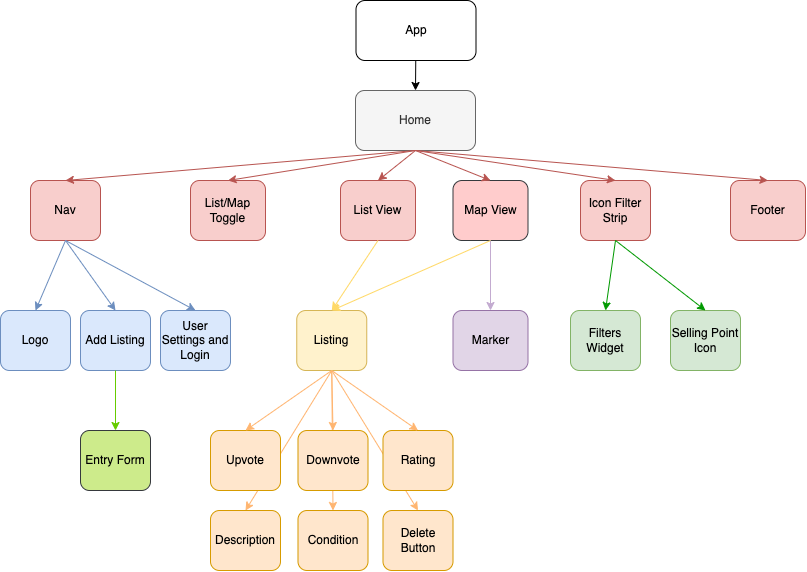

The diagram above was exported from draw.io. Its source (the exported page's mxGraphModel, read from the mxfile embedded in the PNG):
<mxGraphModel dx="960" dy="1217" grid="1" gridSize="10" guides="1" tooltips="1" connect="1" arrows="1" fold="1" page="1" pageScale="1" pageWidth="850" pageHeight="1100" math="0" shadow="0">
  <root>
    <mxCell id="0" />
    <mxCell id="1" parent="0" />
    <mxCell id="DSacCswQNt0pgGTMmlVX-18" value="" style="endArrow=classic;html=1;rounded=0;strokeColor=#FFB570;entryX=0.5;entryY=0;entryDx=0;entryDy=0;exitX=0.5;exitY=1;exitDx=0;exitDy=0;" edge="1" parent="1" source="MWUA6U4Ut6rvHugI5nyU-43" target="DSacCswQNt0pgGTMmlVX-17">
      <mxGeometry width="50" height="50" relative="1" as="geometry">
        <mxPoint x="410" y="310" as="sourcePoint" />
        <mxPoint x="460" y="260" as="targetPoint" />
      </mxGeometry>
    </mxCell>
    <mxCell id="DSacCswQNt0pgGTMmlVX-10" value="" style="endArrow=classic;html=1;rounded=0;exitX=0.5;exitY=1;exitDx=0;exitDy=0;entryX=0.5;entryY=0;entryDx=0;entryDy=0;strokeColor=#FFB570;fillColor=#ffff88;" edge="1" parent="1" source="MWUA6U4Ut6rvHugI5nyU-43" target="DSacCswQNt0pgGTMmlVX-8">
      <mxGeometry width="50" height="50" relative="1" as="geometry">
        <mxPoint x="325" y="350" as="sourcePoint" />
        <mxPoint x="275" y="460" as="targetPoint" />
      </mxGeometry>
    </mxCell>
    <mxCell id="DSacCswQNt0pgGTMmlVX-2" value="" style="endArrow=classic;html=1;rounded=0;exitX=0.5;exitY=1;exitDx=0;exitDy=0;entryX=0.5;entryY=0;entryDx=0;entryDy=0;strokeColor=#FFB570;fillColor=#ffff88;" edge="1" parent="1" source="MWUA6U4Ut6rvHugI5nyU-43" target="DSacCswQNt0pgGTMmlVX-1">
      <mxGeometry width="50" height="50" relative="1" as="geometry">
        <mxPoint x="310" y="350" as="sourcePoint" />
        <mxPoint x="360" y="300" as="targetPoint" />
      </mxGeometry>
    </mxCell>
    <mxCell id="MWUA6U4Ut6rvHugI5nyU-1" value="Nav" style="rounded=1;whiteSpace=wrap;html=1;fillColor=#f8cecc;strokeColor=#b85450;" parent="1" vertex="1">
      <mxGeometry x="40" y="190" width="70" height="60" as="geometry" />
    </mxCell>
    <mxCell id="MWUA6U4Ut6rvHugI5nyU-2" value="Home" style="rounded=1;whiteSpace=wrap;html=1;fillColor=#f5f5f5;fontColor=#333333;strokeColor=#666666;" parent="1" vertex="1">
      <mxGeometry x="365" y="100" width="120" height="60" as="geometry" />
    </mxCell>
    <mxCell id="MWUA6U4Ut6rvHugI5nyU-3" value="App" style="rounded=1;whiteSpace=wrap;html=1;" parent="1" vertex="1">
      <mxGeometry x="365.5" y="10" width="120" height="60" as="geometry" />
    </mxCell>
    <mxCell id="MWUA6U4Ut6rvHugI5nyU-4" value="Icon Filter Strip" style="rounded=1;whiteSpace=wrap;html=1;fillColor=#f8cecc;strokeColor=#b85450;" parent="1" vertex="1">
      <mxGeometry x="590" y="190" width="70" height="60" as="geometry" />
    </mxCell>
    <mxCell id="MWUA6U4Ut6rvHugI5nyU-5" value="List View" style="rounded=1;whiteSpace=wrap;html=1;fillColor=#f8cecc;strokeColor=#b85450;" parent="1" vertex="1">
      <mxGeometry x="350" y="190" width="75" height="60" as="geometry" />
    </mxCell>
    <mxCell id="MWUA6U4Ut6rvHugI5nyU-6" value="List/Map Toggle" style="rounded=1;whiteSpace=wrap;html=1;fillColor=#f8cecc;strokeColor=#b85450;" parent="1" vertex="1">
      <mxGeometry x="200" y="190" width="75" height="60" as="geometry" />
    </mxCell>
    <mxCell id="MWUA6U4Ut6rvHugI5nyU-7" value="Add Listing" style="rounded=1;whiteSpace=wrap;html=1;fillColor=#dae8fc;strokeColor=#6c8ebf;" parent="1" vertex="1">
      <mxGeometry x="90" y="320" width="70" height="60" as="geometry" />
    </mxCell>
    <mxCell id="MWUA6U4Ut6rvHugI5nyU-8" value="Entry Form" style="rounded=1;whiteSpace=wrap;html=1;fillColor=#cdeb8b;strokeColor=#36393d;" parent="1" vertex="1">
      <mxGeometry x="90" y="440" width="70" height="60" as="geometry" />
    </mxCell>
    <mxCell id="MWUA6U4Ut6rvHugI5nyU-11" value="Selling Point Icon" style="rounded=1;whiteSpace=wrap;html=1;fillColor=#d5e8d4;strokeColor=#82b366;" parent="1" vertex="1">
      <mxGeometry x="680" y="320" width="70" height="60" as="geometry" />
    </mxCell>
    <mxCell id="MWUA6U4Ut6rvHugI5nyU-13" value="Logo" style="rounded=1;whiteSpace=wrap;html=1;fillColor=#dae8fc;strokeColor=#6c8ebf;" parent="1" vertex="1">
      <mxGeometry x="10" y="320" width="70" height="60" as="geometry" />
    </mxCell>
    <mxCell id="MWUA6U4Ut6rvHugI5nyU-17" value="" style="endArrow=classic;html=1;rounded=0;entryX=0.5;entryY=0;entryDx=0;entryDy=0;" parent="1" source="MWUA6U4Ut6rvHugI5nyU-3" target="MWUA6U4Ut6rvHugI5nyU-2" edge="1">
      <mxGeometry width="50" height="50" relative="1" as="geometry">
        <mxPoint x="400" y="300" as="sourcePoint" />
        <mxPoint x="450" y="250" as="targetPoint" />
      </mxGeometry>
    </mxCell>
    <mxCell id="MWUA6U4Ut6rvHugI5nyU-20" value="" style="endArrow=classic;html=1;rounded=0;fillColor=#f8cecc;strokeColor=#b85450;exitX=0.5;exitY=1;exitDx=0;exitDy=0;entryX=0.5;entryY=0;entryDx=0;entryDy=0;" parent="1" source="MWUA6U4Ut6rvHugI5nyU-2" target="MWUA6U4Ut6rvHugI5nyU-1" edge="1">
      <mxGeometry width="50" height="50" relative="1" as="geometry">
        <mxPoint x="400" y="300" as="sourcePoint" />
        <mxPoint x="450" y="250" as="targetPoint" />
      </mxGeometry>
    </mxCell>
    <mxCell id="MWUA6U4Ut6rvHugI5nyU-21" value="" style="endArrow=classic;html=1;rounded=0;fillColor=#f8cecc;strokeColor=#b85450;entryX=0.5;entryY=0;entryDx=0;entryDy=0;exitX=0.5;exitY=1;exitDx=0;exitDy=0;" parent="1" source="MWUA6U4Ut6rvHugI5nyU-2" target="MWUA6U4Ut6rvHugI5nyU-4" edge="1">
      <mxGeometry width="50" height="50" relative="1" as="geometry">
        <mxPoint x="400" y="300" as="sourcePoint" />
        <mxPoint x="440" y="200" as="targetPoint" />
      </mxGeometry>
    </mxCell>
    <mxCell id="MWUA6U4Ut6rvHugI5nyU-22" value="" style="endArrow=classic;html=1;rounded=0;entryX=0.5;entryY=0;entryDx=0;entryDy=0;fillColor=#f8cecc;strokeColor=#b85450;exitX=0.5;exitY=1;exitDx=0;exitDy=0;" parent="1" source="MWUA6U4Ut6rvHugI5nyU-2" target="MWUA6U4Ut6rvHugI5nyU-5" edge="1">
      <mxGeometry width="50" height="50" relative="1" as="geometry">
        <mxPoint x="400" y="300" as="sourcePoint" />
        <mxPoint x="450" y="250" as="targetPoint" />
      </mxGeometry>
    </mxCell>
    <mxCell id="MWUA6U4Ut6rvHugI5nyU-23" value="" style="endArrow=classic;html=1;rounded=0;entryX=0.5;entryY=0;entryDx=0;entryDy=0;fillColor=#f8cecc;strokeColor=#b85450;exitX=0.5;exitY=1;exitDx=0;exitDy=0;" parent="1" target="MWUA6U4Ut6rvHugI5nyU-6" edge="1" source="MWUA6U4Ut6rvHugI5nyU-2">
      <mxGeometry width="50" height="50" relative="1" as="geometry">
        <mxPoint x="430" y="160" as="sourcePoint" />
        <mxPoint x="450" y="250" as="targetPoint" />
      </mxGeometry>
    </mxCell>
    <mxCell id="MWUA6U4Ut6rvHugI5nyU-24" value="" style="endArrow=classic;html=1;rounded=0;exitX=0.5;exitY=1;exitDx=0;exitDy=0;entryX=0.5;entryY=0;entryDx=0;entryDy=0;fillColor=#dae8fc;strokeColor=#6c8ebf;" parent="1" source="MWUA6U4Ut6rvHugI5nyU-1" target="MWUA6U4Ut6rvHugI5nyU-13" edge="1">
      <mxGeometry width="50" height="50" relative="1" as="geometry">
        <mxPoint x="400" y="300" as="sourcePoint" />
        <mxPoint x="450" y="250" as="targetPoint" />
      </mxGeometry>
    </mxCell>
    <mxCell id="MWUA6U4Ut6rvHugI5nyU-25" value="" style="endArrow=classic;html=1;rounded=0;exitX=0.5;exitY=1;exitDx=0;exitDy=0;entryX=0.5;entryY=0;entryDx=0;entryDy=0;fillColor=#dae8fc;strokeColor=#6c8ebf;" parent="1" source="MWUA6U4Ut6rvHugI5nyU-1" target="MWUA6U4Ut6rvHugI5nyU-7" edge="1">
      <mxGeometry width="50" height="50" relative="1" as="geometry">
        <mxPoint x="400" y="300" as="sourcePoint" />
        <mxPoint x="450" y="250" as="targetPoint" />
      </mxGeometry>
    </mxCell>
    <mxCell id="MWUA6U4Ut6rvHugI5nyU-27" value="" style="endArrow=classic;html=1;rounded=0;exitX=0.5;exitY=1;exitDx=0;exitDy=0;entryX=0.5;entryY=0;entryDx=0;entryDy=0;fillColor=#dae8fc;strokeColor=#6c8ebf;" parent="1" source="MWUA6U4Ut6rvHugI5nyU-1" target="MWUA6U4Ut6rvHugI5nyU-15" edge="1">
      <mxGeometry width="50" height="50" relative="1" as="geometry">
        <mxPoint x="400" y="300" as="sourcePoint" />
        <mxPoint x="450" y="250" as="targetPoint" />
      </mxGeometry>
    </mxCell>
    <mxCell id="MWUA6U4Ut6rvHugI5nyU-28" value="" style="endArrow=classic;html=1;rounded=0;exitX=0.5;exitY=1;exitDx=0;exitDy=0;entryX=0.5;entryY=0;entryDx=0;entryDy=0;fillColor=#d5e8d4;strokeColor=#009900;" parent="1" source="MWUA6U4Ut6rvHugI5nyU-4" target="MWUA6U4Ut6rvHugI5nyU-12" edge="1">
      <mxGeometry width="50" height="50" relative="1" as="geometry">
        <mxPoint x="400" y="300" as="sourcePoint" />
        <mxPoint x="450" y="250" as="targetPoint" />
      </mxGeometry>
    </mxCell>
    <mxCell id="MWUA6U4Ut6rvHugI5nyU-29" value="" style="endArrow=classic;html=1;rounded=0;entryX=0.5;entryY=0;entryDx=0;entryDy=0;fillColor=#d5e8d4;strokeColor=#009900;exitX=0.5;exitY=1;exitDx=0;exitDy=0;" parent="1" source="MWUA6U4Ut6rvHugI5nyU-4" target="MWUA6U4Ut6rvHugI5nyU-11" edge="1">
      <mxGeometry width="50" height="50" relative="1" as="geometry">
        <mxPoint x="440" y="250" as="sourcePoint" />
        <mxPoint x="450" y="250" as="targetPoint" />
      </mxGeometry>
    </mxCell>
    <mxCell id="MWUA6U4Ut6rvHugI5nyU-30" value="" style="endArrow=classic;html=1;rounded=0;fillColor=#e1d5e7;strokeColor=#66CC00;exitX=0.5;exitY=1;exitDx=0;exitDy=0;entryX=0.5;entryY=0;entryDx=0;entryDy=0;" parent="1" source="MWUA6U4Ut6rvHugI5nyU-7" target="MWUA6U4Ut6rvHugI5nyU-8" edge="1">
      <mxGeometry width="50" height="50" relative="1" as="geometry">
        <mxPoint x="400" y="300" as="sourcePoint" />
        <mxPoint x="450" y="250" as="targetPoint" />
      </mxGeometry>
    </mxCell>
    <mxCell id="MWUA6U4Ut6rvHugI5nyU-40" value="Footer" style="rounded=1;whiteSpace=wrap;html=1;fillColor=#f8cecc;strokeColor=#b85450;" parent="1" vertex="1">
      <mxGeometry x="740" y="190" width="75" height="60" as="geometry" />
    </mxCell>
    <mxCell id="MWUA6U4Ut6rvHugI5nyU-41" value="" style="endArrow=classic;html=1;rounded=0;entryX=0.5;entryY=0;entryDx=0;entryDy=0;fillColor=#f8cecc;strokeColor=#b85450;exitX=0.5;exitY=1;exitDx=0;exitDy=0;" parent="1" source="MWUA6U4Ut6rvHugI5nyU-2" target="MWUA6U4Ut6rvHugI5nyU-40" edge="1">
      <mxGeometry width="50" height="50" relative="1" as="geometry">
        <mxPoint x="530" y="160" as="sourcePoint" />
        <mxPoint x="550" y="250" as="targetPoint" />
      </mxGeometry>
    </mxCell>
    <mxCell id="MWUA6U4Ut6rvHugI5nyU-43" value="Listing" style="rounded=1;whiteSpace=wrap;html=1;fillColor=#fff2cc;strokeColor=#d6b656;" parent="1" vertex="1">
      <mxGeometry x="306.25" y="320" width="70" height="60" as="geometry" />
    </mxCell>
    <mxCell id="MWUA6U4Ut6rvHugI5nyU-44" value="Upvote" style="rounded=1;whiteSpace=wrap;html=1;fillColor=#ffe6cc;strokeColor=#d79b00;" parent="1" vertex="1">
      <mxGeometry x="220" y="440" width="70" height="60" as="geometry" />
    </mxCell>
    <mxCell id="MWUA6U4Ut6rvHugI5nyU-45" value="" style="endArrow=classic;html=1;rounded=0;fillColor=#fff2cc;strokeColor=#FFB570;exitX=0.5;exitY=1;exitDx=0;exitDy=0;entryX=0.5;entryY=0;entryDx=0;entryDy=0;" parent="1" source="MWUA6U4Ut6rvHugI5nyU-43" target="MWUA6U4Ut6rvHugI5nyU-44" edge="1">
      <mxGeometry width="50" height="50" relative="1" as="geometry">
        <mxPoint x="390" y="250" as="sourcePoint" />
        <mxPoint x="447.5" y="380" as="targetPoint" />
      </mxGeometry>
    </mxCell>
    <mxCell id="MWUA6U4Ut6rvHugI5nyU-46" value="" style="endArrow=classic;html=1;rounded=0;fillColor=#fff2cc;strokeColor=#FFB570;exitX=0.5;exitY=1;exitDx=0;exitDy=0;entryX=0.5;entryY=0;entryDx=0;entryDy=0;" parent="1" source="MWUA6U4Ut6rvHugI5nyU-43" target="MWUA6U4Ut6rvHugI5nyU-47" edge="1">
      <mxGeometry width="50" height="50" relative="1" as="geometry">
        <mxPoint x="390" y="250" as="sourcePoint" />
        <mxPoint x="525" y="380" as="targetPoint" />
      </mxGeometry>
    </mxCell>
    <mxCell id="MWUA6U4Ut6rvHugI5nyU-47" value="Downvote" style="rounded=1;whiteSpace=wrap;html=1;fillColor=#ffe6cc;strokeColor=#d79b00;" parent="1" vertex="1">
      <mxGeometry x="307.5" y="440" width="70" height="60" as="geometry" />
    </mxCell>
    <mxCell id="MWUA6U4Ut6rvHugI5nyU-48" value="Map View" style="rounded=1;whiteSpace=wrap;html=1;fillColor=#ffcccc;strokeColor=#36393d;" parent="1" vertex="1">
      <mxGeometry x="462.5" y="190" width="75" height="60" as="geometry" />
    </mxCell>
    <mxCell id="MWUA6U4Ut6rvHugI5nyU-49" value="" style="endArrow=classic;html=1;rounded=0;entryX=0.5;entryY=0;entryDx=0;entryDy=0;fillColor=#f8cecc;strokeColor=#b85450;exitX=0.5;exitY=1;exitDx=0;exitDy=0;" parent="1" source="MWUA6U4Ut6rvHugI5nyU-2" target="MWUA6U4Ut6rvHugI5nyU-48" edge="1">
      <mxGeometry width="50" height="50" relative="1" as="geometry">
        <mxPoint x="530" y="160" as="sourcePoint" />
        <mxPoint x="555" y="250" as="targetPoint" />
      </mxGeometry>
    </mxCell>
    <mxCell id="MWUA6U4Ut6rvHugI5nyU-12" value="Filters Widget" style="rounded=1;whiteSpace=wrap;html=1;fillColor=#d5e8d4;strokeColor=#82b366;" parent="1" vertex="1">
      <mxGeometry x="580" y="320" width="70" height="60" as="geometry" />
    </mxCell>
    <mxCell id="DSacCswQNt0pgGTMmlVX-1" value="Description" style="rounded=1;whiteSpace=wrap;html=1;fillColor=#ffe6cc;strokeColor=#d79b00;" vertex="1" parent="1">
      <mxGeometry x="220" y="520" width="70" height="60" as="geometry" />
    </mxCell>
    <mxCell id="MWUA6U4Ut6rvHugI5nyU-15" value="User Settings and Login" style="rounded=1;whiteSpace=wrap;html=1;fillColor=#dae8fc;strokeColor=#6c8ebf;" parent="1" vertex="1">
      <mxGeometry x="170" y="320" width="70" height="60" as="geometry" />
    </mxCell>
    <mxCell id="DSacCswQNt0pgGTMmlVX-6" value="Rating" style="rounded=1;whiteSpace=wrap;html=1;fillColor=#ffe6cc;strokeColor=#d79b00;" vertex="1" parent="1">
      <mxGeometry x="392.5" y="440" width="70" height="60" as="geometry" />
    </mxCell>
    <mxCell id="DSacCswQNt0pgGTMmlVX-7" value="" style="endArrow=classic;html=1;rounded=0;exitX=0.5;exitY=1;exitDx=0;exitDy=0;entryX=0.5;entryY=0;entryDx=0;entryDy=0;strokeColor=#FFB570;fillColor=#ffff88;" edge="1" parent="1" source="MWUA6U4Ut6rvHugI5nyU-43" target="DSacCswQNt0pgGTMmlVX-6">
      <mxGeometry width="50" height="50" relative="1" as="geometry">
        <mxPoint x="325" y="350" as="sourcePoint" />
        <mxPoint x="275" y="460" as="targetPoint" />
      </mxGeometry>
    </mxCell>
    <mxCell id="DSacCswQNt0pgGTMmlVX-8" value="Condition" style="rounded=1;whiteSpace=wrap;html=1;fillColor=#ffe6cc;strokeColor=#d79b00;" vertex="1" parent="1">
      <mxGeometry x="307.5" y="520" width="70" height="60" as="geometry" />
    </mxCell>
    <mxCell id="DSacCswQNt0pgGTMmlVX-11" value="Marker" style="rounded=1;whiteSpace=wrap;html=1;fillColor=#e1d5e7;strokeColor=#9673a6;" vertex="1" parent="1">
      <mxGeometry x="462.5" y="320" width="75" height="60" as="geometry" />
    </mxCell>
    <mxCell id="DSacCswQNt0pgGTMmlVX-13" value="" style="endArrow=classic;html=1;rounded=0;strokeColor=#C3ABD0;entryX=0.5;entryY=0;entryDx=0;entryDy=0;exitX=0.5;exitY=1;exitDx=0;exitDy=0;fillColor=#cdeb8b;" edge="1" parent="1" source="MWUA6U4Ut6rvHugI5nyU-48" target="DSacCswQNt0pgGTMmlVX-11">
      <mxGeometry width="50" height="50" relative="1" as="geometry">
        <mxPoint x="380" y="240" as="sourcePoint" />
        <mxPoint x="430" y="190" as="targetPoint" />
      </mxGeometry>
    </mxCell>
    <mxCell id="DSacCswQNt0pgGTMmlVX-14" value="" style="endArrow=classic;html=1;rounded=0;strokeColor=#FFD966;entryX=0.5;entryY=0;entryDx=0;entryDy=0;exitX=0.5;exitY=1;exitDx=0;exitDy=0;" edge="1" parent="1" source="MWUA6U4Ut6rvHugI5nyU-48" target="MWUA6U4Ut6rvHugI5nyU-43">
      <mxGeometry width="50" height="50" relative="1" as="geometry">
        <mxPoint x="590" y="250" as="sourcePoint" />
        <mxPoint x="697.5" y="280" as="targetPoint" />
      </mxGeometry>
    </mxCell>
    <mxCell id="DSacCswQNt0pgGTMmlVX-5" value="" style="endArrow=classic;html=1;rounded=0;strokeColor=#FFD966;entryX=0.5;entryY=0;entryDx=0;entryDy=0;exitX=0.5;exitY=1;exitDx=0;exitDy=0;" edge="1" parent="1" source="MWUA6U4Ut6rvHugI5nyU-5" target="MWUA6U4Ut6rvHugI5nyU-43">
      <mxGeometry width="50" height="50" relative="1" as="geometry">
        <mxPoint x="310" y="370" as="sourcePoint" />
        <mxPoint x="360" y="320" as="targetPoint" />
      </mxGeometry>
    </mxCell>
    <mxCell id="DSacCswQNt0pgGTMmlVX-17" value="Delete Button" style="rounded=1;whiteSpace=wrap;html=1;fillColor=#ffe6cc;strokeColor=#d79b00;" vertex="1" parent="1">
      <mxGeometry x="392.5" y="520" width="70" height="60" as="geometry" />
    </mxCell>
  </root>
</mxGraphModel>